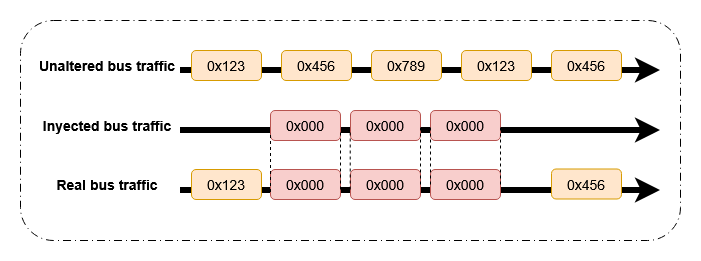

The diagram above was exported from draw.io. Its source (the exported page's mxGraphModel, read from the mxfile embedded in the PNG):
<mxGraphModel dx="1426" dy="-418" grid="1" gridSize="10" guides="1" tooltips="1" connect="1" arrows="1" fold="1" page="1" pageScale="1" pageWidth="827" pageHeight="1169" math="0" shadow="0">
  <root>
    <mxCell id="0" />
    <mxCell id="1" parent="0" />
    <mxCell id="HR2wlYS_Di_BucA2M8wr-14" parent="1" style="rounded=1;whiteSpace=wrap;html=1;fillColor=none;dashed=1;dashPattern=8 4 1 4;" value="" vertex="1">
      <mxGeometry height="220" width="660" y="1590" as="geometry" />
    </mxCell>
    <mxCell id="HR2wlYS_Di_BucA2M8wr-7" edge="1" parent="1" style="endArrow=classic;html=1;rounded=0;strokeWidth=6;" value="">
      <mxGeometry height="50" relative="1" width="50" as="geometry">
        <mxPoint x="160" y="1760" as="sourcePoint" />
        <mxPoint x="640" y="1760" as="targetPoint" />
      </mxGeometry>
    </mxCell>
    <mxCell id="HR2wlYS_Di_BucA2M8wr-9" edge="1" parent="1" style="endArrow=classic;html=1;rounded=0;strokeWidth=6;" value="">
      <mxGeometry height="50" relative="1" width="50" as="geometry">
        <mxPoint x="160" y="1700" as="sourcePoint" />
        <mxPoint x="640" y="1700" as="targetPoint" />
      </mxGeometry>
    </mxCell>
    <mxCell id="HR2wlYS_Di_BucA2M8wr-10" edge="1" parent="1" style="endArrow=classic;html=1;rounded=0;strokeWidth=6;" value="">
      <mxGeometry height="50" relative="1" width="50" as="geometry">
        <mxPoint x="160" y="1640" as="sourcePoint" />
        <mxPoint x="640" y="1640" as="targetPoint" />
      </mxGeometry>
    </mxCell>
    <mxCell id="HR2wlYS_Di_BucA2M8wr-15" parent="1" style="text;html=1;whiteSpace=wrap;strokeColor=none;fillColor=none;align=center;verticalAlign=middle;rounded=0;fontSize=14;fontStyle=1" value="Unaltered bus traffic" vertex="1">
      <mxGeometry height="30" width="140" x="17" y="1620" as="geometry" />
    </mxCell>
    <mxCell id="HR2wlYS_Di_BucA2M8wr-16" parent="1" style="text;html=1;whiteSpace=wrap;strokeColor=none;fillColor=none;align=center;verticalAlign=middle;rounded=0;fontSize=14;fontStyle=1" value="Inyected bus traffic" vertex="1">
      <mxGeometry height="30" width="140" x="17" y="1680" as="geometry" />
    </mxCell>
    <mxCell id="HR2wlYS_Di_BucA2M8wr-17" parent="1" style="text;html=1;whiteSpace=wrap;strokeColor=none;fillColor=none;align=center;verticalAlign=middle;rounded=0;fontSize=14;fontStyle=1" value="Real bus traffic" vertex="1">
      <mxGeometry height="30" width="140" x="17" y="1738.5" as="geometry" />
    </mxCell>
    <mxCell id="HR2wlYS_Di_BucA2M8wr-19" parent="1" style="rounded=1;whiteSpace=wrap;html=1;fillColor=#ffe6cc;strokeColor=#d79b00;fontSize=14;" value="0x123" vertex="1">
      <mxGeometry height="30" width="70" x="171" y="1620" as="geometry" />
    </mxCell>
    <mxCell id="HR2wlYS_Di_BucA2M8wr-20" parent="1" style="rounded=1;whiteSpace=wrap;html=1;fillColor=#ffe6cc;strokeColor=#d79b00;fontSize=14;" value="0x456" vertex="1">
      <mxGeometry height="30" width="70" x="261" y="1620" as="geometry" />
    </mxCell>
    <mxCell id="HR2wlYS_Di_BucA2M8wr-21" parent="1" style="rounded=1;whiteSpace=wrap;html=1;fillColor=#ffe6cc;strokeColor=#d79b00;fontSize=14;" value="0x789" vertex="1">
      <mxGeometry height="30" width="70" x="351" y="1620" as="geometry" />
    </mxCell>
    <mxCell id="HR2wlYS_Di_BucA2M8wr-22" parent="1" style="rounded=1;whiteSpace=wrap;html=1;fillColor=#ffe6cc;strokeColor=#d79b00;fontSize=14;" value="0x123" vertex="1">
      <mxGeometry height="30" width="70" x="441" y="1620" as="geometry" />
    </mxCell>
    <mxCell id="HR2wlYS_Di_BucA2M8wr-23" parent="1" style="rounded=1;whiteSpace=wrap;html=1;fillColor=#ffe6cc;strokeColor=#d79b00;fontSize=14;" value="0x456" vertex="1">
      <mxGeometry height="30" width="70" x="531" y="1620" as="geometry" />
    </mxCell>
    <mxCell id="HR2wlYS_Di_BucA2M8wr-24" parent="1" style="rounded=1;whiteSpace=wrap;html=1;fillColor=#f8cecc;strokeColor=#b85450;fontSize=14;" value="0x000" vertex="1">
      <mxGeometry height="30" width="70" x="250" y="1680" as="geometry" />
    </mxCell>
    <mxCell id="HR2wlYS_Di_BucA2M8wr-25" parent="1" style="rounded=1;whiteSpace=wrap;html=1;fillColor=#f8cecc;strokeColor=#b85450;fontSize=14;" value="0x000" vertex="1">
      <mxGeometry height="30" width="70" x="330" y="1680" as="geometry" />
    </mxCell>
    <mxCell id="HR2wlYS_Di_BucA2M8wr-26" parent="1" style="rounded=1;whiteSpace=wrap;html=1;fillColor=#f8cecc;strokeColor=#b85450;fontSize=14;" value="0x000" vertex="1">
      <mxGeometry height="30" width="70" x="410" y="1680" as="geometry" />
    </mxCell>
    <mxCell id="HR2wlYS_Di_BucA2M8wr-38" parent="1" style="rounded=1;whiteSpace=wrap;html=1;fillColor=#ffe6cc;strokeColor=#d79b00;fontSize=14;" value="0x123" vertex="1">
      <mxGeometry height="30" width="70" x="171" y="1739" as="geometry" />
    </mxCell>
    <mxCell id="HR2wlYS_Di_BucA2M8wr-42" parent="1" style="rounded=1;whiteSpace=wrap;html=1;fillColor=#ffe6cc;strokeColor=#d79b00;fontSize=14;" value="0x456" vertex="1">
      <mxGeometry height="30" width="70" x="531" y="1738.5" as="geometry" />
    </mxCell>
    <mxCell id="HR2wlYS_Di_BucA2M8wr-43" parent="1" style="rounded=1;whiteSpace=wrap;html=1;fillColor=#f8cecc;strokeColor=#b85450;fontSize=14;" value="0x000" vertex="1">
      <mxGeometry height="30" width="70" x="250" y="1739" as="geometry" />
    </mxCell>
    <mxCell id="HR2wlYS_Di_BucA2M8wr-44" parent="1" style="rounded=1;whiteSpace=wrap;html=1;fillColor=#f8cecc;strokeColor=#b85450;fontSize=14;" value="0x000" vertex="1">
      <mxGeometry height="30" width="70" x="330" y="1739" as="geometry" />
    </mxCell>
    <mxCell id="HR2wlYS_Di_BucA2M8wr-45" parent="1" style="rounded=1;whiteSpace=wrap;html=1;fillColor=#f8cecc;strokeColor=#b85450;fontSize=14;" value="0x000" vertex="1">
      <mxGeometry height="30" width="70" x="410" y="1739" as="geometry" />
    </mxCell>
    <mxCell id="HR2wlYS_Di_BucA2M8wr-46" edge="1" parent="1" source="HR2wlYS_Di_BucA2M8wr-43" style="endArrow=none;dashed=1;html=1;rounded=0;entryX=0;entryY=0.75;entryDx=0;entryDy=0;exitX=0;exitY=0.75;exitDx=0;exitDy=0;" target="HR2wlYS_Di_BucA2M8wr-24" value="">
      <mxGeometry height="50" relative="1" width="50" as="geometry">
        <mxPoint x="220" y="1760" as="sourcePoint" />
        <mxPoint x="270" y="1710" as="targetPoint" />
      </mxGeometry>
    </mxCell>
    <mxCell id="HR2wlYS_Di_BucA2M8wr-47" edge="1" parent="1" style="endArrow=none;dashed=1;html=1;rounded=0;entryX=0;entryY=0.75;entryDx=0;entryDy=0;exitX=0;exitY=0.75;exitDx=0;exitDy=0;" value="">
      <mxGeometry height="50" relative="1" width="50" as="geometry">
        <mxPoint x="320" y="1759" as="sourcePoint" />
        <mxPoint x="320" y="1700" as="targetPoint" />
      </mxGeometry>
    </mxCell>
    <mxCell id="HR2wlYS_Di_BucA2M8wr-48" edge="1" parent="1" style="endArrow=none;dashed=1;html=1;rounded=0;entryX=0;entryY=0.75;entryDx=0;entryDy=0;exitX=0;exitY=0.75;exitDx=0;exitDy=0;" value="">
      <mxGeometry height="50" relative="1" width="50" as="geometry">
        <mxPoint x="329.72" y="1759" as="sourcePoint" />
        <mxPoint x="329.72" y="1700" as="targetPoint" />
      </mxGeometry>
    </mxCell>
    <mxCell id="HR2wlYS_Di_BucA2M8wr-49" edge="1" parent="1" style="endArrow=none;dashed=1;html=1;rounded=0;entryX=0;entryY=0.75;entryDx=0;entryDy=0;exitX=0;exitY=0.75;exitDx=0;exitDy=0;" value="">
      <mxGeometry height="50" relative="1" width="50" as="geometry">
        <mxPoint x="400" y="1754" as="sourcePoint" />
        <mxPoint x="400" y="1695" as="targetPoint" />
      </mxGeometry>
    </mxCell>
    <mxCell id="HR2wlYS_Di_BucA2M8wr-50" edge="1" parent="1" style="endArrow=none;dashed=1;html=1;rounded=0;entryX=0;entryY=0.75;entryDx=0;entryDy=0;exitX=0;exitY=0.75;exitDx=0;exitDy=0;" value="">
      <mxGeometry height="50" relative="1" width="50" as="geometry">
        <mxPoint x="410" y="1754" as="sourcePoint" />
        <mxPoint x="410" y="1695" as="targetPoint" />
      </mxGeometry>
    </mxCell>
    <mxCell id="HR2wlYS_Di_BucA2M8wr-51" edge="1" parent="1" style="endArrow=none;dashed=1;html=1;rounded=0;entryX=0;entryY=0.75;entryDx=0;entryDy=0;exitX=0;exitY=0.75;exitDx=0;exitDy=0;" value="">
      <mxGeometry height="50" relative="1" width="50" as="geometry">
        <mxPoint x="480" y="1754" as="sourcePoint" />
        <mxPoint x="480" y="1695" as="targetPoint" />
      </mxGeometry>
    </mxCell>
  </root>
</mxGraphModel>